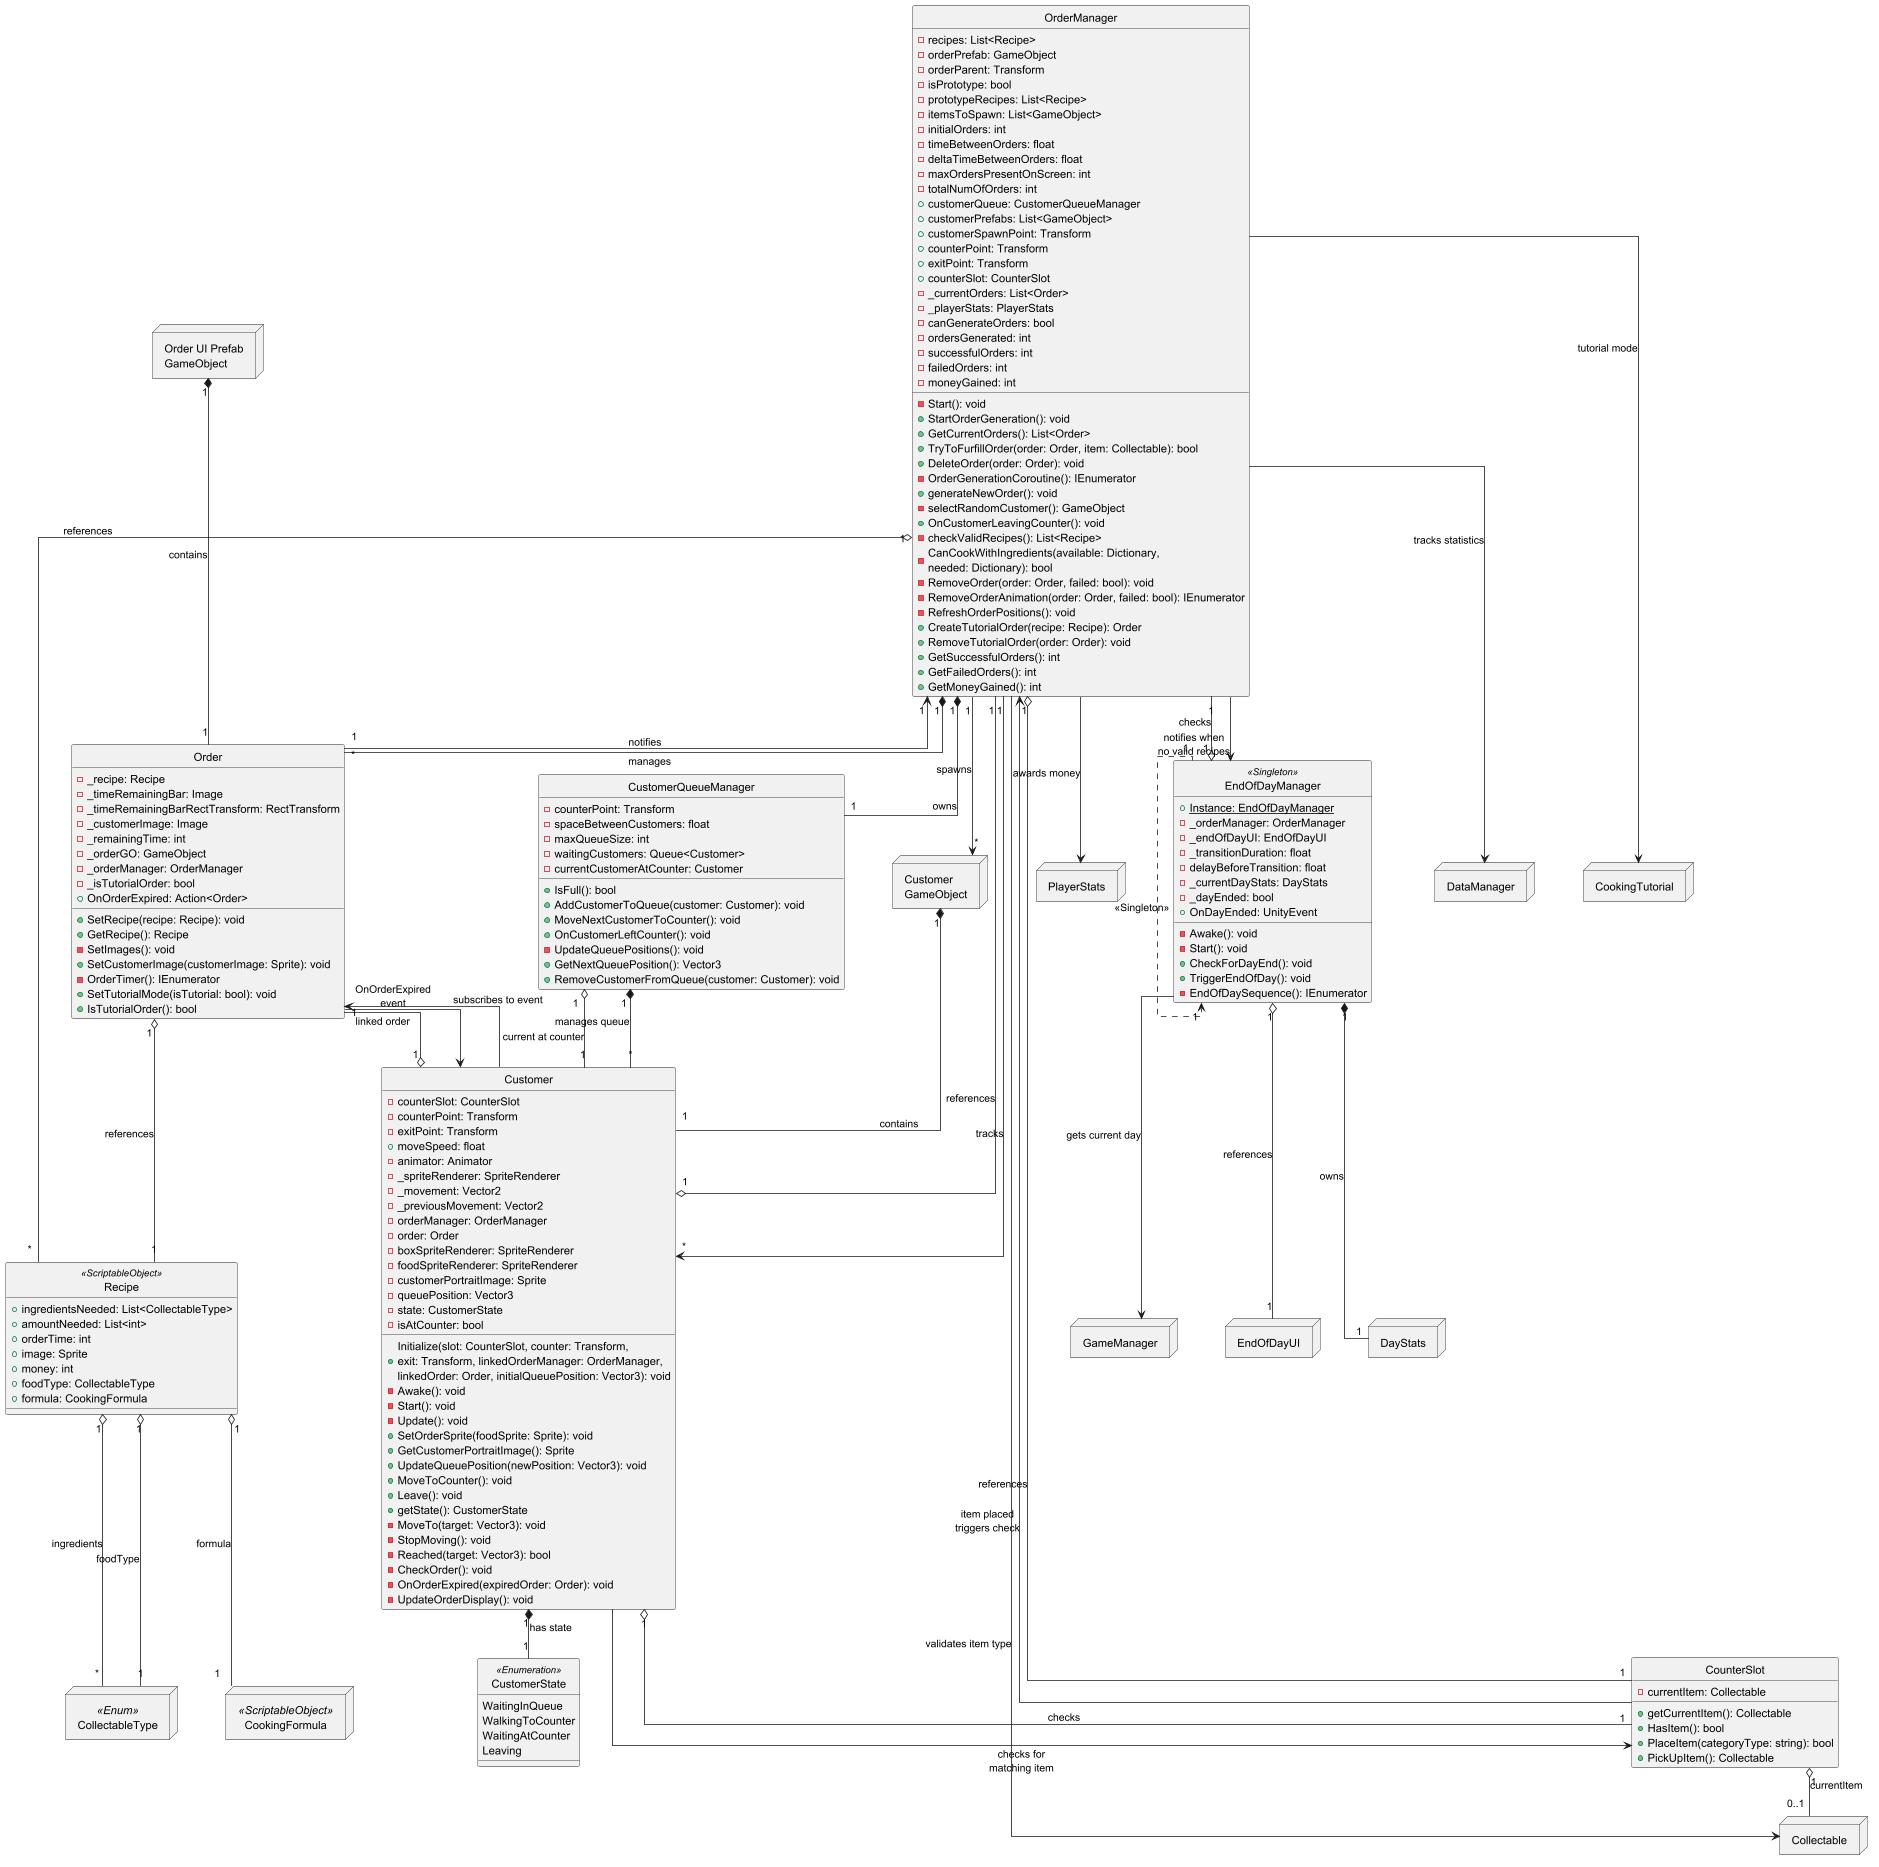

The diagram above was rendered by PlantUML. Its source (embedded in the PNG):
@startuml OrderSystem

' !!! THIS COMMAND IS REQUIRED TO FIX THE ERROR !!!
allow_mixing

' Visual Styling
skinparam linetype ortho
skinparam nodesep 60
skinparam ranksep 60
hide circle

' === MAIN ORDER SYSTEM CLASSES ===

class OrderManager {
  - recipes: List<Recipe>
  - orderPrefab: GameObject
  - orderParent: Transform
  - isPrototype: bool
  - prototypeRecipes: List<Recipe>
  - itemsToSpawn: List<GameObject>
  - initialOrders: int
  - timeBetweenOrders: float
  - deltaTimeBetweenOrders: float
  - maxOrdersPresentOnScreen: int
  - totalNumOfOrders: int
  + customerQueue: CustomerQueueManager
  + customerPrefabs: List<GameObject>
  + customerSpawnPoint: Transform
  + counterPoint: Transform
  + exitPoint: Transform
  + counterSlot: CounterSlot
  - _currentOrders: List<Order>
  - _playerStats: PlayerStats
  - canGenerateOrders: bool
  - ordersGenerated: int
  - successfulOrders: int
  - failedOrders: int
  - moneyGained: int
  __
  - Start(): void
  + StartOrderGeneration(): void
  + GetCurrentOrders(): List<Order>
  + TryToFurfillOrder(order: Order, item: Collectable): bool
  + DeleteOrder(order: Order): void
  - OrderGenerationCoroutine(): IEnumerator
  + generateNewOrder(): void
  - selectRandomCustomer(): GameObject
  + OnCustomerLeavingCounter(): void
  - checkValidRecipes(): List<Recipe>
  - CanCookWithIngredients(available: Dictionary, \nneeded: Dictionary): bool
  - RemoveOrder(order: Order, failed: bool): void
  - RemoveOrderAnimation(order: Order, failed: bool): IEnumerator
  - RefreshOrderPositions(): void
  + CreateTutorialOrder(recipe: Recipe): Order
  + RemoveTutorialOrder(order: Order): void
  + GetSuccessfulOrders(): int
  + GetFailedOrders(): int
  + GetMoneyGained(): int
}

class Order {
  - _recipe: Recipe
  - _timeRemainingBar: Image
  - _timeRemainingBarRectTransform: RectTransform
  - _customerImage: Image
  - _remainingTime: int
  - _orderGO: GameObject
  - _orderManager: OrderManager
  - _isTutorialOrder: bool
  + OnOrderExpired: Action<Order>
  __
  + SetRecipe(recipe: Recipe): void
  + GetRecipe(): Recipe
  - SetImages(): void
  + SetCustomerImage(customerImage: Sprite): void
  - OrderTimer(): IEnumerator
  + SetTutorialMode(isTutorial: bool): void
  + IsTutorialOrder(): bool
}

class Recipe <<ScriptableObject>> {
  + ingredientsNeeded: List<CollectableType>
  + amountNeeded: List<int>
  + orderTime: int
  + image: Sprite
  + money: int
  + foodType: CollectableType
  + formula: CookingFormula
}

class Customer {
  - counterSlot: CounterSlot
  - counterPoint: Transform
  - exitPoint: Transform
  + moveSpeed: float
  - animator: Animator
  - _spriteRenderer: SpriteRenderer
  - _movement: Vector2
  - _previousMovement: Vector2
  - orderManager: OrderManager
  - order: Order
  - boxSpriteRenderer: SpriteRenderer
  - foodSpriteRenderer: SpriteRenderer
  - customerPortraitImage: Sprite
  - queuePosition: Vector3
  - state: CustomerState
  - isAtCounter: bool
  __
  + Initialize(slot: CounterSlot, counter: Transform, \nexit: Transform, linkedOrderManager: OrderManager, \nlinkedOrder: Order, initialQueuePosition: Vector3): void
  - Awake(): void
  - Start(): void
  - Update(): void
  + SetOrderSprite(foodSprite: Sprite): void
  + GetCustomerPortraitImage(): Sprite
  + UpdateQueuePosition(newPosition: Vector3): void
  + MoveToCounter(): void
  + Leave(): void
  + getState(): CustomerState
  - MoveTo(target: Vector3): void
  - StopMoving(): void
  - Reached(target: Vector3): bool
  - CheckOrder(): void
  - OnOrderExpired(expiredOrder: Order): void
  - UpdateOrderDisplay(): void
}

class CustomerQueueManager {
  - counterPoint: Transform
  - spaceBetweenCustomers: float
  - maxQueueSize: int
  - waitingCustomers: Queue<Customer>
  - currentCustomerAtCounter: Customer
  __
  + IsFull(): bool
  + AddCustomerToQueue(customer: Customer): void
  + MoveNextCustomerToCounter(): void
  + OnCustomerLeftCounter(): void
  - UpdateQueuePositions(): void
  + GetNextQueuePosition(): Vector3
  + RemoveCustomerFromQueue(customer: Customer): void
}

enum CustomerState <<Enumeration>> {
  WaitingInQueue
  WalkingToCounter
  WaitingAtCounter
  Leaving
}

class CounterSlot {
  - currentItem: Collectable
  __
  + getCurrentItem(): Collectable
  + HasItem(): bool
  + PlaceItem(categoryType: string): bool
  + PickUpItem(): Collectable
}

class EndOfDayManager <<Singleton>> {
  + {static} Instance: EndOfDayManager
  - _orderManager: OrderManager
  - _endOfDayUI: EndOfDayUI
  - _transitionDuration: float
  - delayBeforeTransition: float
  - _currentDayStats: DayStats
  - _dayEnded: bool
  + OnDayEnded: UnityEvent
  __
  - Awake(): void
  - Start(): void
  + CheckForDayEnd(): void
  + TriggerEndOfDay(): void
  - EndOfDaySequence(): IEnumerator
}

' === NODES (GameObjects and External Systems) ===

node "Order UI Prefab\nGameObject" as OrderUIGO

node "Customer\nGameObject" as CustomerGO

node PlayerStats

node Collectable

node DataManager

node CookingTutorial

node CookingFormula <<ScriptableObject>>

node CollectableType <<Enum>>

node EndOfDayUI

node DayStats

node GameManager

' === RELATIONSHIPS ===

' OrderManager manages Orders
OrderManager "1" *-- "*" Order : manages

' OrderManager references Recipe pool
OrderManager "1" o-- "*" Recipe : references

' OrderManager spawns and tracks Customers
OrderManager "1" --> "*" CustomerGO : spawns
OrderManager "1" --> "*" Customer : tracks

' OrderManager owns CustomerQueueManager
OrderManager "1" *-- "1" CustomerQueueManager : owns

' OrderManager uses CounterSlot
OrderManager "1" o-- "1" CounterSlot : references

' Order relationships
OrderUIGO "1" *-- "1" Order : contains
Order "1" o-- "1" Recipe : references
Order "1" --> "1" OrderManager : notifies

' Customer relationships
CustomerGO "1" *-- "1" Customer : contains
Customer "1" o-- "1" Order : linked order
Customer "1" o-- "1" OrderManager : references
Customer "1" o-- "1" CounterSlot : checks
Customer "1" *-- "1" CustomerState : has state

' CustomerQueueManager relationships
CustomerQueueManager "1" *-- "*" Customer : manages queue
CustomerQueueManager "1" o-- "1" Customer : current at counter

' Recipe relationships
Recipe "1" o-- "*" CollectableType : ingredients
Recipe "1" o-- "1" CollectableType : foodType
Recipe "1" o-- "1" CookingFormula : formula

' CounterSlot relationships
CounterSlot "1" o-- "0..1" Collectable : currentItem

' Order events and interactions
Order --> Customer : OnOrderExpired\nevent
Customer --> Order : subscribes to event
Customer --> CounterSlot : checks for\nmatching item

' OrderManager external interactions
OrderManager --> PlayerStats : awards money
OrderManager --> DataManager : tracks statistics
OrderManager --> CookingTutorial : tutorial mode

' EndOfDayManager relationships
EndOfDayManager "1" ..> "1" EndOfDayManager : <<Singleton>>
EndOfDayManager "1" o-- "1" OrderManager : checks
EndOfDayManager "1" o-- "1" EndOfDayUI : references
EndOfDayManager "1" *-- "1" DayStats : owns
EndOfDayManager --> GameManager : gets current day
OrderManager --> EndOfDayManager : notifies when\nno valid recipes

' Fulfillment flow
CounterSlot --> OrderManager : item placed\ntriggers check
OrderManager --> Collectable : validates item type

@enduml